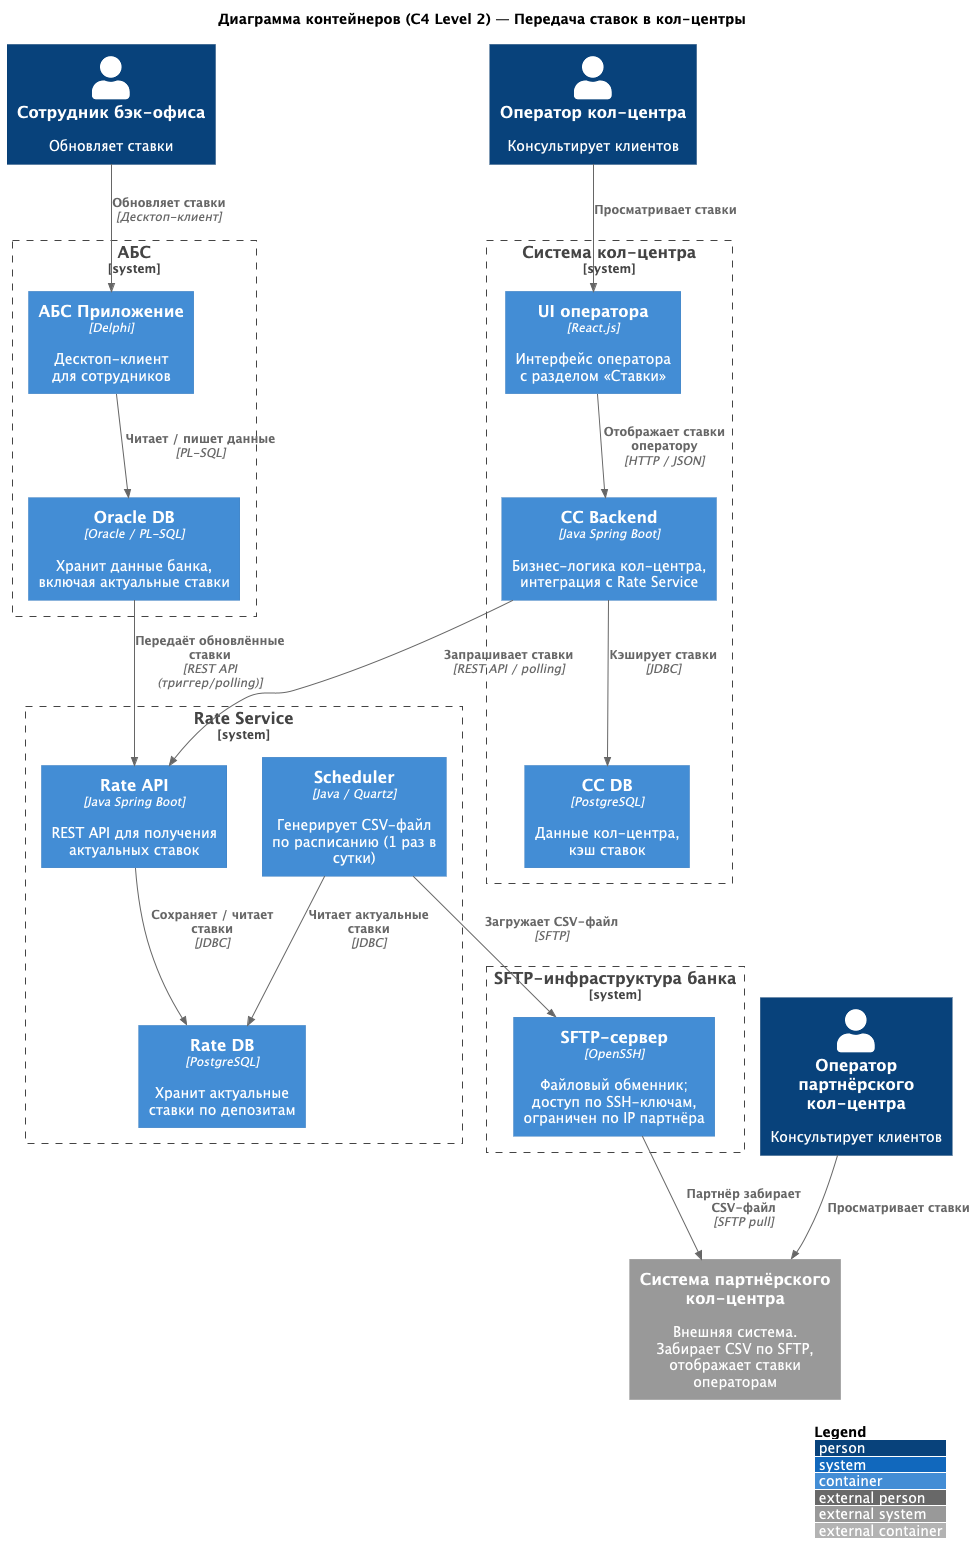

The diagram above was rendered by PlantUML. Its source (embedded in the PNG):
@startuml c4-containers
!include https://raw.githubusercontent.com/plantuml-stdlib/C4-PlantUML/master/C4_Container.puml

LAYOUT_WITH_LEGEND()

title Диаграмма контейнеров (C4 Level 2) — Передача ставок в кол-центры

Person(backoffice, "Сотрудник бэк-офиса", "Обновляет ставки")
Person(operator_cc, "Оператор кол-центра", "Консультирует клиентов")
Person(operator_pcc, "Оператор партнёрского\nкол-центра", "Консультирует клиентов")

System_Boundary(abs_boundary, "АБС") {
    Container(abs_db, "Oracle DB", "Oracle / PL-SQL", "Хранит данные банка,\nвключая актуальные ставки")
    Container(abs_app, "АБС Приложение", "Delphi", "Десктоп-клиент\nдля сотрудников")
}

System_Boundary(rate_boundary, "Rate Service") {
    Container(rate_api, "Rate API", "Java Spring Boot", "REST API для получения\nактуальных ставок")
    Container(rate_scheduler, "Scheduler", "Java / Quartz", "Генерирует CSV-файл\nпо расписанию (1 раз в сутки)")
    Container(rate_db, "Rate DB", "PostgreSQL", "Хранит актуальные\nставки по депозитам")
}

System_Boundary(cc_boundary, "Система кол-центра") {
    Container(cc_ui, "UI оператора", "React.js", "Интерфейс оператора\nс разделом «Ставки»")
    Container(cc_backend, "CC Backend", "Java Spring Boot", "Бизнес-логика кол-центра,\nинтеграция с Rate Service")
    Container(cc_db, "CC DB", "PostgreSQL", "Данные кол-центра,\nкэш ставок")
}

System_Boundary(sftp_boundary, "SFTP-инфраструктура банка") {
    Container(sftp_server, "SFTP-сервер", "OpenSSH", "Файловый обменник;\nдоступ по SSH-ключам,\nограничен по IP партнёра")
}

System_Ext(partner_cc, "Система партнёрского\nкол-центра", "Внешняя система.\nЗабирает CSV по SFTP,\nотображает ставки операторам")

Rel(backoffice, abs_app, "Обновляет ставки", "Десктоп-клиент")
Rel(abs_app, abs_db, "Читает / пишет данные", "PL-SQL")
Rel(abs_db, rate_api, "Передаёт обновлённые ставки", "REST API (триггер/polling)")
Rel(rate_api, rate_db, "Сохраняет / читает ставки", "JDBC")
Rel(rate_scheduler, rate_db, "Читает актуальные ставки", "JDBC")
Rel(rate_scheduler, sftp_server, "Загружает CSV-файл", "SFTP")
Rel(cc_backend, rate_api, "Запрашивает ставки", "REST API / polling")
Rel(cc_backend, cc_db, "Кэширует ставки", "JDBC")
Rel(cc_ui, cc_backend, "Отображает ставки оператору", "HTTP / JSON")
Rel(operator_cc, cc_ui, "Просматривает ставки")
Rel(sftp_server, partner_cc, "Партнёр забирает CSV-файл", "SFTP pull")
Rel(operator_pcc, partner_cc, "Просматривает ставки")

@enduml